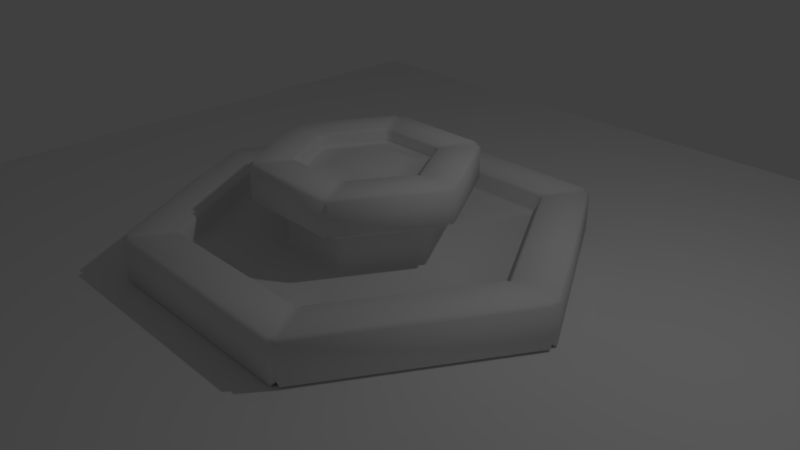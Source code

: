 # Source: school.blend  (saved by Blender 2.78.0; exported with 4.5.12 LTS)
import bpy
from mathutils import Matrix  # noqa: F401  (used for matrix-valued properties, if any)

bpy.ops.wm.read_factory_settings(use_empty=True)
scene = bpy.context.scene
scene.name = 'Scene'

# ---- collections
col_collection_1 = bpy.data.collections.new('Collection 1'); scene.collection.children.link(col_collection_1)

# ---- materials (node trees are filled in below, after node groups)
mat_fountain = bpy.data.materials.new('Fountain')
mat_fountain.alpha_threshold = 0.0
mat_fountain.use_transparent_shadow = False
mat_fountain.roughness = 0.5
mat_fountain.line_color = (0.0, 0.0, 0.0, 1.0)

# ---- material node trees

# ---- world
world_world = bpy.data.worlds.new('World'); scene.world = world_world
world_world.color = (0.05088, 0.05088, 0.05088)
world_world.use_sun_shadow = False
world_world.sun_shadow_jitter_overblur = 0.0
world_world.cycles.sampling_method = 'MANUAL'

# ---- cameras
cam_camera = bpy.data.cameras.new('Camera')
cam_camera.clip_end = 100.0
cam_camera.lens = 35.0
cam_camera.sensor_width = 32.0
cam_camera.sensor_height = 18.0
cam_camera.ortho_scale = 7.314
cam_camera.dof.focus_distance = 0.0
cam_camera.dof.aperture_fstop = 128.0

# ---- lights
light_lamp = bpy.data.lights.new('Lamp', 'POINT')
light_lamp.transmission_factor = 0.0
light_lamp.cutoff_distance = 30.0
light_lamp.energy = 100.0
light_lamp.shadow_buffer_clip_start = 1.001
light_lamp.shadow_soft_size = 0.1
light_lamp.shadow_maximum_resolution = 0.006
light_lamp.use_absolute_resolution = True

# ---- meshes
me_plane = bpy.data.meshes.new('Plane')
me_plane.from_pydata([(-1.0, -1.0, 0.0), (1.0, -1.0, 0.0), (-1.0, 1.0, 0.0), (1.0, 1.0, 0.0)], [], [(0, 1, 3, 2)])
me_plane.use_remesh_preserve_volume = False
me_plane.use_remesh_preserve_attributes = False
me_plane.use_mirror_vertex_groups = False
me_plane.update()
me_cylinder = bpy.data.meshes.new('Cylinder')
me_cylinder.from_pydata([(0.4131, 0.2385, 0.9887), (1.04e-07, 0.477, 0.9887), (0.4131, -0.2385, 0.9887), (1.745e-08, -0.477, 0.9887), (-0.4131, -0.2385, 0.9887), (-0.4131, 0.2385, 0.9887), (0.722, 0.4168, 0.9099), (9.17e-08, 0.8337, 0.9099), (0.722, -0.4168, 0.9099), (-3.165e-08, -0.8337, 0.9099), (-0.722, -0.4168, 0.9099), (-0.722, 0.4168, 0.9099), (0.8427, 0.5505, 0.6), (0.8981, 0.4545, 0.6), (-0.05541, 1.005, 0.6), (0.05541, 1.005, 0.6), (0.8981, -0.4545, 0.6), (0.8427, -0.5505, 0.6), (0.05541, -1.005, 0.6), (-0.05541, -1.005, 0.6), (-0.8427, -0.5505, 0.6), (-0.8981, -0.4545, 0.6), (-0.8981, 0.4545, 0.6), (-0.8427, 0.5505, 0.6), (-0.05541, 2.922, -0.3), (0.05541, 2.922, -0.3), (-0.05541, 2.968, -0.26), (0.05541, 2.968, -0.26), (0.05541, 2.321, 0.3), (-0.05541, 2.321, 0.3), (-0.05541, 2.275, 0.26), (0.05541, 2.275, 0.26), (2.503, 1.509, -0.3), (2.558, 1.413, -0.3), (2.543, 1.532, -0.26), (2.598, 1.436, -0.26), (1.943, 1.186, 0.26), (1.998, 1.09, 0.26), (2.038, 1.113, 0.3), (1.983, 1.209, 0.3), (2.558, -1.413, -0.3), (2.503, -1.509, -0.3), (2.598, -1.436, -0.26), (2.543, -1.532, -0.26), (1.998, -1.09, 0.26), (1.943, -1.186, 0.26), (1.983, -1.209, 0.3), (2.038, -1.113, 0.3), (0.05541, -2.922, -0.3), (-0.05541, -2.922, -0.3), (0.05541, -2.968, -0.26), (-0.05541, -2.968, -0.26), (0.05541, -2.275, 0.26), (-0.05541, -2.275, 0.26), (-0.05541, -2.321, 0.3), (0.05541, -2.321, 0.3), (-2.503, -1.509, -0.3), (-2.558, -1.413, -0.3), (-2.543, -1.532, -0.26), (-2.598, -1.436, -0.26), (-1.943, -1.186, 0.26), (-1.998, -1.09, 0.26), (-2.038, -1.113, 0.3), (-1.983, -1.209, 0.3), (-2.558, 1.413, -0.3), (-2.503, 1.509, -0.3), (-2.598, 1.436, -0.26), (-2.543, 1.532, -0.26), (-1.998, 1.09, 0.26), (-1.943, 1.186, 0.26), (-1.983, 1.209, 0.3), (-2.038, 1.113, 0.3), (2.503, 1.509, 0.3), (2.558, 1.413, 0.3), (2.598, 1.436, 0.26), (2.543, 1.532, 0.26), (0.05541, 2.968, 0.26), (-0.05541, 2.968, 0.26), (-0.05541, 2.922, 0.3), (0.05541, 2.922, 0.3), (2.558, -1.413, 0.3), (2.503, -1.509, 0.3), (2.543, -1.532, 0.26), (2.598, -1.436, 0.26), (0.05541, -2.922, 0.3), (-0.05541, -2.922, 0.3), (-0.05541, -2.968, 0.26), (0.05541, -2.968, 0.26), (-2.503, -1.509, 0.3), (-2.558, -1.413, 0.3), (-2.598, -1.436, 0.26), (-2.543, -1.532, 0.26), (-2.558, 1.413, 0.3), (-2.503, 1.509, 0.3), (-2.543, 1.532, 0.26), (-2.598, 1.436, 0.26), (0.8427, 0.5505, 0.04), (0.8981, 0.4545, 0.04), (0.9381, 0.4776, 0.00125), (0.8827, 0.5736, 0.00125), (0.05541, 1.051, 0.00125), (-0.05541, 1.051, 0.00125), (-0.05541, 1.005, 0.04), (0.05541, 1.005, 0.04), (0.8981, -0.4545, 0.04), (0.8427, -0.5505, 0.04), (0.8827, -0.5736, 0.00125), (0.9381, -0.4776, 0.00125), (0.05541, -1.005, 0.04), (-0.05541, -1.005, 0.04), (-0.05541, -1.051, 0.00125), (0.05541, -1.051, 0.00125), (-0.8427, -0.5505, 0.04), (-0.8981, -0.4545, 0.04), (-0.9381, -0.4776, 0.00125), (-0.8827, -0.5736, 0.00125), (-0.8981, 0.4545, 0.04), (-0.8427, 0.5505, 0.04), (-0.8827, 0.5736, 0.00125), (-0.9381, 0.4776, 0.00125), (1.903, 1.162, 0.00125), (1.958, 1.067, 0.00125), (1.998, 1.09, 0.04), (1.943, 1.186, 0.04), (0.05541, 2.275, 0.04), (-0.05541, 2.275, 0.04), (-0.05541, 2.229, 0.00125), (0.05541, 2.229, 0.00125), (1.958, -1.067, 0.00125), (1.903, -1.162, 0.00125), (1.943, -1.186, 0.04), (1.998, -1.09, 0.04), (0.05541, -2.229, 0.00125), (-0.05541, -2.229, 0.00125), (-0.05541, -2.275, 0.04), (0.05541, -2.275, 0.04), (-1.903, -1.162, 0.00125), (-1.958, -1.067, 0.00125), (-1.998, -1.09, 0.04), (-1.943, -1.186, 0.04), (-1.958, 1.067, 0.00125), (-1.903, 1.162, 0.00125), (-1.943, 1.186, 0.04), (-1.998, 1.09, 0.04), (1.205, 0.7599, 0.64), (1.261, 0.6639, 0.64), (1.221, 0.6408, 0.6), (1.165, 0.7368, 0.6), (0.05541, 1.378, 0.6), (-0.05541, 1.378, 0.6), (-0.05541, 1.424, 0.64), (0.05541, 1.424, 0.64), (1.261, -0.6639, 0.64), (1.205, -0.7599, 0.64), (1.165, -0.7368, 0.6), (1.221, -0.6408, 0.6), (0.05541, -1.424, 0.64), (-0.05541, -1.424, 0.64), (-0.05541, -1.378, 0.6), (0.05541, -1.378, 0.6), (-1.205, -0.7599, 0.64), (-1.261, -0.6639, 0.64), (-1.221, -0.6408, 0.6), (-1.165, -0.7368, 0.6), (-1.261, 0.6639, 0.64), (-1.205, 0.7599, 0.64), (-1.165, 0.7368, 0.6), (-1.221, 0.6408, 0.6), (0.7054, 0.4712, 1.06), (0.7608, 0.3752, 1.06), (0.8008, 0.3983, 1.1), (0.7454, 0.4943, 1.1), (0.05541, 0.8926, 1.1), (-0.05541, 0.8926, 1.1), (-0.05541, 0.8465, 1.06), (0.05541, 0.8465, 1.06), (0.7608, -0.3752, 1.06), (0.7053, -0.4712, 1.06), (0.7454, -0.4943, 1.1), (0.8008, -0.3983, 1.1), (0.05541, -0.8465, 1.06), (-0.05541, -0.8465, 1.06), (-0.05541, -0.8926, 1.1), (0.05541, -0.8926, 1.1), (-0.7054, -0.4712, 1.06), (-0.7608, -0.3752, 1.06), (-0.8008, -0.3983, 1.1), (-0.7454, -0.4943, 1.1), (-0.7608, 0.3752, 1.06), (-0.7054, 0.4712, 1.06), (-0.7454, 0.4943, 1.1), (-0.8008, 0.3983, 1.1), (1.165, 0.7368, 1.1), (1.221, 0.6408, 1.1), (1.261, 0.6639, 1.06), (1.205, 0.7599, 1.06), (0.05541, 1.424, 1.06), (-0.05541, 1.424, 1.06), (-0.05541, 1.378, 1.1), (0.05541, 1.378, 1.1), (1.221, -0.6408, 1.1), (1.165, -0.7368, 1.1), (1.205, -0.7599, 1.06), (1.261, -0.6639, 1.06), (0.05541, -1.378, 1.1), (-0.05541, -1.378, 1.1), (-0.05541, -1.424, 1.06), (0.05541, -1.424, 1.06), (-1.165, -0.7368, 1.1), (-1.221, -0.6408, 1.1), (-1.261, -0.6639, 1.06), (-1.205, -0.7599, 1.06), (-1.221, 0.6408, 1.1), (-1.165, 0.7368, 1.1), (-1.205, 0.7599, 1.06), (-1.261, 0.6639, 1.06), (0.7608, 0.3752, 0.94), (0.7054, 0.4712, 0.94), (0.722, 0.4169, 0.9099), (0.05541, 0.8465, 0.94), (-0.05541, 0.8465, 0.94), (9.17e-08, 0.8337, 0.9099), (0.7053, -0.4712, 0.94), (0.7608, -0.3752, 0.94), (0.722, -0.4169, 0.9099), (-0.05541, -0.8465, 0.94), (0.05541, -0.8465, 0.94), (-3.166e-08, -0.8337, 0.9099), (-0.7608, -0.3752, 0.94), (-0.7054, -0.4712, 0.94), (-0.722, -0.4169, 0.9099), (-0.7054, 0.4712, 0.94), (-0.7608, 0.3752, 0.94), (-0.722, 0.4169, 0.9099), (0.7593, -0.4384, 0.9348), (2.539, -1.466, -0.2265), (2.503, -1.445, -0.2625), (2.503, -1.445, 0.2775), (2.539, -1.466, 0.2415), (1.999, -1.154, 0.2415), (2.035, -1.175, 0.2775), (1.963, -1.134, 0.00125), (1.999, -1.154, 0.0435), (0.8704, -0.5025, 0.04), (0.9104, -0.5256, 0.00125), (1.209, -0.6982, 0.6648), (1.173, -0.6774, 0.6288), (1.173, -0.6774, 1.079), (1.209, -0.6982, 1.043), (0.7593, -0.4384, 1.043), (0.7953, -0.4591, 1.079), (0.8829, -0.5097, 0.6288), (-1.863e-08, -0.8767, 0.9348), (-2.378e-07, -2.932, -0.2265), (-2.244e-07, -2.891, -0.2625), (-2.278e-07, -2.891, 0.2775), (-2.311e-07, -2.932, 0.2415), (-1.708e-07, -2.309, 0.2415), (-1.708e-07, -2.35, 0.2775), (-1.607e-07, -2.267, 0.00125), (-1.674e-07, -2.309, 0.0435), (-5.215e-08, -1.005, 0.04), (-5.588e-08, -1.051, 0.00125), (-7.562e-08, -1.396, 0.6648), (-8.233e-08, -1.355, 0.6288), (-6.557e-08, -1.355, 1.079), (-7.562e-08, -1.396, 1.043), (-8.568e-09, -0.8767, 1.043), (-1.527e-08, -0.9183, 1.079), (-7.562e-08, -1.019, 0.6288), (-0.7593, -0.4384, 0.9348), (-2.539, -1.466, -0.2265), (-2.503, -1.445, -0.2625), (-2.503, -1.445, 0.2775), (-2.539, -1.466, 0.2415), (-1.999, -1.154, 0.2415), (-2.035, -1.175, 0.2775), (-1.963, -1.134, 0.00125), (-1.999, -1.154, 0.0435), (-0.8704, -0.5025, 0.04), (-0.9104, -0.5256, 0.00125), (-1.209, -0.6982, 0.6648), (-1.173, -0.6774, 0.6288), (-1.173, -0.6774, 1.079), (-1.209, -0.6982, 1.043), (-0.7593, -0.4384, 1.043), (-0.7953, -0.4591, 1.079), (-0.8829, -0.5097, 0.6288), (-0.7593, 0.4384, 0.9348), (-2.539, 1.466, -0.2265), (-2.503, 1.445, -0.2625), (-2.503, 1.445, 0.2775), (-2.539, 1.466, 0.2415), (-1.999, 1.154, 0.2415), (-2.035, 1.175, 0.2775), (-1.963, 1.134, 0.00125), (-1.999, 1.154, 0.0435), (-0.8704, 0.5025, 0.04), (-0.9104, 0.5256, 0.00125), (-1.209, 0.6982, 0.6648), (-1.173, 0.6774, 0.6288), (-1.173, 0.6774, 1.079), (-1.209, 0.6982, 1.043), (-0.7593, 0.4384, 1.043), (-0.7953, 0.4591, 1.079), (-0.8829, 0.5097, 0.6288), (9.788e-08, 0.8767, 0.9348), (-2.421e-09, 2.891, -0.2625), (-2.421e-09, 2.932, -0.2265), (-2.421e-09, 2.932, 0.2415), (9.313e-10, 2.891, 0.2775), (1.77e-08, 2.35, 0.2775), (2.105e-08, 2.309, 0.2415), (2.105e-08, 2.309, 0.0435), (2.105e-08, 2.267, 0.00125), (2.235e-08, 1.051, 0.00125), (2.608e-08, 1.005, 0.04), (5.765e-08, 1.355, 0.6288), (6.1e-08, 1.396, 0.6648), (6.771e-08, 1.396, 1.043), (6.771e-08, 1.355, 1.079), (1.046e-07, 0.9183, 1.079), (1.046e-07, 0.8767, 1.043), (2.747e-08, 1.019, 0.6288), (0.7593, 0.4384, 0.9348), (2.539, 1.466, -0.2265), (2.503, 1.445, -0.2625), (2.503, 1.445, 0.2775), (2.539, 1.466, 0.2415), (1.999, 1.154, 0.2415), (2.035, 1.175, 0.2775), (1.963, 1.134, 0.00125), (1.999, 1.154, 0.0435), (0.8704, 0.5025, 0.04), (0.9104, 0.5256, 0.00125), (1.209, 0.6982, 0.6648), (1.173, 0.6774, 0.6288), (1.173, 0.6774, 1.079), (1.209, 0.6982, 1.043), (0.7593, 0.4384, 1.043), (0.7953, 0.4591, 1.079), (0.8829, 0.5097, 0.6288)], [], [(27, 76, 75, 34), (43, 50, 48, 41), (51, 58, 56, 49), (59, 66, 64, 57), (16, 13, 146, 155), (75, 76, 79, 72), (39, 28, 31, 36), (28, 39, 72, 79), (36, 31, 124, 123), (38, 47, 80, 73), (46, 55, 84, 81), (54, 63, 88, 85), (62, 71, 92, 89), (35, 42, 40, 33), (155, 146, 145, 152), (63, 54, 53, 60), (47, 38, 37, 44), (30, 69, 142, 125), (71, 62, 61, 68), (55, 46, 45, 52), (96, 103, 15, 12), (101, 118, 117, 102), (18, 17, 154, 159), (20, 19, 158, 163), (22, 21, 162, 167), (115, 110, 109, 112), (112, 109, 19, 20), (119, 114, 113, 116), (100, 99, 120, 127), (111, 106, 105, 108), (123, 124, 127, 120), (108, 105, 17, 18), (179, 170, 169, 176), (167, 162, 161, 164), (104, 97, 13, 16), (171, 172, 175, 168), (163, 158, 157, 160), (149, 166, 165, 150), (191, 186, 185, 188), (116, 113, 21, 22), (14, 23, 166, 149), (102, 117, 23, 14), (27, 34, 32, 25), (159, 154, 153, 156), (170, 179, 200, 193), (173, 190, 189, 174), (178, 183, 204, 201), (182, 187, 208, 205), (186, 191, 212, 209), (187, 182, 181, 184), (0, 1, 5, 4, 3, 2), (172, 171, 192, 199), (174, 189, 231, 220), (195, 196, 199, 192), (183, 178, 177, 180), (1, 0, 6, 7), (0, 2, 8, 6), (5, 1, 7, 11), (3, 4, 10, 9), (4, 5, 11, 10), (2, 3, 9, 8), (83, 74, 73, 80), (35, 74, 83, 42), (77, 94, 93, 78), (43, 82, 87, 50), (91, 86, 85, 88), (51, 86, 91, 58), (95, 90, 89, 92), (59, 90, 95, 66), (99, 100, 103, 96), (67, 94, 77, 26), (87, 82, 81, 84), (29, 70, 69, 30), (44, 37, 122, 131), (52, 45, 130, 135), (60, 53, 134, 139), (68, 61, 138, 143), (70, 29, 78, 93), (131, 122, 121, 128), (125, 142, 141, 126), (139, 134, 133, 136), (143, 138, 137, 140), (147, 148, 151, 144), (135, 130, 129, 132), (107, 98, 97, 104), (98, 107, 128, 121), (106, 111, 132, 129), (110, 115, 136, 133), (114, 119, 140, 137), (118, 101, 126, 141), (144, 151, 196, 195), (152, 145, 194, 203), (156, 153, 202, 207), (160, 157, 206, 211), (164, 161, 210, 215), (150, 165, 214, 197), (203, 194, 193, 200), (197, 214, 213, 198), (211, 206, 205, 208), (215, 210, 209, 212), (224, 223, 216, 218, 6, 8), (207, 202, 201, 204), (168, 175, 219, 217), (176, 169, 216, 223), (180, 177, 222, 226), (184, 181, 225, 229), (188, 185, 228, 232), (190, 173, 198, 213), (221, 220, 231, 233, 11, 7), (218, 217, 219, 221, 7, 6), (230, 229, 225, 227, 9, 10), (233, 232, 228, 230, 10, 11), (227, 226, 222, 224, 8, 9), (67, 26, 24, 65), (216, 324, 217, 218), (219, 306, 220, 221), (222, 234, 223, 224), (225, 252, 226, 227), (228, 270, 229, 230), (231, 288, 232, 233), (307, 308, 27, 25), (325, 326, 32, 34), (327, 328, 75, 72), (309, 310, 79, 76), (235, 236, 40, 42), (237, 238, 83, 80), (253, 254, 48, 50), (255, 256, 87, 84), (271, 272, 56, 58), (273, 274, 91, 88), (289, 290, 64, 66), (291, 292, 95, 92), (329, 330, 39, 36), (311, 312, 31, 28), (239, 240, 47, 44), (257, 258, 55, 52), (275, 276, 63, 60), (293, 294, 71, 68), (331, 332, 123, 120), (313, 314, 127, 124), (241, 242, 131, 128), (259, 260, 135, 132), (277, 278, 139, 136), (295, 296, 143, 140), (333, 334, 99, 96), (315, 316, 103, 100), (243, 244, 107, 104), (261, 262, 111, 108), (279, 280, 115, 112), (297, 298, 119, 116), (335, 336, 147, 144), (317, 318, 151, 148), (245, 246, 155, 152), (263, 264, 159, 156), (281, 282, 163, 160), (299, 300, 167, 164), (337, 338, 195, 192), (319, 320, 199, 196), (247, 248, 203, 200), (265, 266, 207, 204), (283, 284, 211, 208), (301, 302, 215, 212), (339, 340, 171, 168), (321, 322, 175, 172), (249, 250, 179, 176), (267, 268, 183, 180), (285, 286, 187, 184), (303, 304, 191, 188), (308, 309, 76, 27), (328, 325, 34, 75), (289, 292, 94, 67), (310, 311, 28, 79), (330, 327, 72, 39), (313, 312, 30, 125), (293, 296, 142, 69), (291, 294, 70, 93), (332, 329, 36, 123), (238, 235, 42, 83), (240, 237, 80, 47), (242, 239, 44, 131), (256, 253, 50, 87), (258, 255, 84, 55), (260, 257, 52, 135), (274, 271, 58, 91), (276, 273, 88, 63), (278, 275, 60, 139), (341, 333, 96, 12), (316, 323, 15, 103), (331, 334, 98, 121), (244, 241, 128, 107), (314, 315, 100, 127), (251, 243, 104, 16), (297, 305, 23, 117), (295, 298, 118, 141), (262, 259, 132, 111), (269, 261, 108, 18), (280, 277, 136, 115), (287, 279, 112, 20), (338, 335, 144, 195), (318, 319, 196, 151), (246, 251, 16, 155), (341, 336, 146, 13), (323, 317, 148, 15), (248, 245, 152, 203), (299, 302, 214, 165), (305, 300, 166, 23), (264, 269, 18, 159), (266, 263, 156, 207), (282, 287, 20, 163), (284, 281, 160, 211), (324, 339, 168, 217), (322, 306, 219, 175), (337, 340, 170, 193), (250, 247, 200, 179), (320, 321, 172, 199), (234, 249, 176, 223), (303, 288, 231, 189), (301, 304, 190, 213), (268, 265, 204, 183), (252, 267, 180, 226), (286, 283, 208, 187), (270, 285, 184, 229), (12, 15, 148, 147), (222, 177, 249, 234), (178, 201, 247, 250), (202, 153, 245, 248), (154, 17, 251, 246), (17, 105, 243, 251), (106, 129, 241, 244), (130, 45, 239, 242), (46, 81, 237, 240), (82, 43, 235, 238), (177, 178, 250, 249), (201, 202, 248, 247), (153, 154, 246, 245), (105, 106, 244, 243), (129, 130, 242, 241), (45, 46, 240, 239), (81, 82, 238, 237), (43, 41, 236, 235), (225, 181, 267, 252), (182, 205, 265, 268), (206, 157, 263, 266), (158, 19, 269, 264), (19, 109, 261, 269), (110, 133, 259, 262), (134, 53, 257, 260), (54, 85, 255, 258), (86, 51, 253, 256), (181, 182, 268, 267), (205, 206, 266, 265), (157, 158, 264, 263), (109, 110, 262, 261), (133, 134, 260, 259), (53, 54, 258, 257), (85, 86, 256, 255), (51, 49, 254, 253), (228, 185, 285, 270), (186, 209, 283, 286), (210, 161, 281, 284), (162, 21, 287, 282), (21, 113, 279, 287), (114, 137, 277, 280), (138, 61, 275, 278), (62, 89, 273, 276), (90, 59, 271, 274), (185, 186, 286, 285), (209, 210, 284, 283), (161, 162, 282, 281), (113, 114, 280, 279), (137, 138, 278, 277), (61, 62, 276, 275), (89, 90, 274, 273), (59, 57, 272, 271), (212, 191, 304, 301), (188, 232, 288, 303), (22, 167, 300, 305), (164, 215, 302, 299), (140, 119, 298, 295), (116, 22, 305, 297), (92, 71, 294, 291), (68, 143, 296, 293), (66, 95, 292, 289), (189, 190, 304, 303), (213, 214, 302, 301), (165, 166, 300, 299), (117, 118, 298, 297), (141, 142, 296, 295), (69, 70, 294, 293), (93, 94, 292, 291), (67, 65, 290, 289), (198, 173, 321, 320), (174, 220, 306, 322), (14, 149, 317, 323), (150, 197, 319, 318), (126, 101, 315, 314), (102, 14, 323, 316), (124, 31, 312, 313), (78, 29, 311, 310), (26, 77, 309, 308), (173, 174, 322, 321), (197, 198, 320, 319), (149, 150, 318, 317), (101, 102, 316, 315), (125, 126, 314, 313), (29, 30, 312, 311), (77, 78, 310, 309), (24, 26, 308, 307), (192, 171, 340, 337), (216, 169, 339, 324), (12, 147, 336, 341), (194, 145, 335, 338), (120, 99, 334, 331), (13, 97, 333, 341), (122, 37, 329, 332), (38, 73, 327, 330), (74, 35, 325, 328), (169, 170, 340, 339), (193, 194, 338, 337), (145, 146, 336, 335), (97, 98, 334, 333), (121, 122, 332, 331), (37, 38, 330, 329), (73, 74, 328, 327), (35, 33, 326, 325)])
me_cylinder.polygons.foreach_set('use_smooth', [True] * 325)
_uv = me_cylinder.uv_layers.new(name='UVMap')
_uv.uv.foreach_set('vector', [0.9345, 0.04648, 0.9345, 0.215, 0.7936, 0.215, 0.7936, 0.04648, 0.6402, 0.04648, 0.4994, 0.04648, 0.5005, 0.03352, 0.6391, 0.03352, 0.4931, 0.04648, 0.3523, 0.04648, 0.3534, 0.03352, 0.492, 0.03352, 0.346, 0.04648, 0.2051, 0.04648, 0.2063, 0.03352, 0.3449, 0.03352, 0.3082, 0.6433, 0.3684, 0.6433, 0.3696, 0.7069, 0.3071, 0.7069, 0.7936, 0.215, 0.9345, 0.215, 0.9344, 0.2376, 0.7937, 0.2376, 0.7945, 0.3627, 0.9336, 0.3627, 0.9336, 0.3843, 0.7946, 0.3843, 0.9336, 0.3627, 0.7945, 0.3627, 0.7937, 0.2376, 0.9344, 0.2376, 0.7946, 0.3843, 0.9336, 0.3843, 0.9336, 0.4504, 0.7946, 0.4504, 0.7865, 0.3627, 0.6474, 0.3627, 0.6466, 0.2376, 0.7873, 0.2376, 0.6394, 0.3627, 0.5002, 0.3627, 0.4994, 0.2376, 0.6402, 0.2376, 0.4923, 0.3627, 0.3531, 0.3627, 0.3523, 0.2376, 0.4931, 0.2376, 0.3451, 0.3627, 0.206, 0.3627, 0.2052, 0.2376, 0.3459, 0.2376, 0.7874, 0.04648, 0.6465, 0.04648, 0.6476, 0.03352, 0.7862, 0.03352, 0.3071, 0.7069, 0.3696, 0.7069, 0.3697, 0.7198, 0.307, 0.7198, 0.3531, 0.3627, 0.4923, 0.3627, 0.4922, 0.3843, 0.3532, 0.3843, 0.6474, 0.3627, 0.7865, 0.3627, 0.7864, 0.3843, 0.6475, 0.3843, 0.05895, 0.3843, 0.1979, 0.3843, 0.1979, 0.4504, 0.05895, 0.4504, 0.206, 0.3627, 0.3451, 0.3627, 0.345, 0.3843, 0.2061, 0.3843, 0.5002, 0.3627, 0.6394, 0.3627, 0.6393, 0.3843, 0.5003, 0.3843, 0.3769, 0.5279, 0.4371, 0.5279, 0.4371, 0.6433, 0.3769, 0.6433, 0.8334, 0.765, 0.7825, 0.8531, 0.7801, 0.8488, 0.8285, 0.765, 0.2396, 0.6433, 0.2998, 0.6433, 0.3009, 0.7069, 0.2384, 0.7069, 0.1709, 0.6433, 0.2311, 0.6433, 0.2322, 0.7069, 0.1698, 0.7069, 0.1022, 0.6433, 0.1624, 0.6433, 0.1635, 0.7069, 0.1011, 0.7069, 0.6603, 0.853, 0.6095, 0.7649, 0.6144, 0.7649, 0.6628, 0.8488, 0.1709, 0.5279, 0.2311, 0.5279, 0.2311, 0.6433, 0.1709, 0.6433, 0.7723, 0.859, 0.6705, 0.8589, 0.673, 0.8547, 0.7698, 0.8547, 0.8334, 0.7532, 0.7826, 0.665, 0.8453, 0.5564, 0.9589, 0.7532, 0.6095, 0.7531, 0.6604, 0.665, 0.6628, 0.6693, 0.6144, 0.7531, 0.7946, 0.4504, 0.9336, 0.4504, 0.9321, 0.4625, 0.7961, 0.4625, 0.2396, 0.5279, 0.2998, 0.5279, 0.2998, 0.6433, 0.2396, 0.6433, 0.3088, 0.8757, 0.3679, 0.8757, 0.3677, 0.896, 0.309, 0.896, 0.1011, 0.7069, 0.1635, 0.7069, 0.1636, 0.7198, 0.101, 0.7198, 0.3082, 0.5279, 0.3684, 0.5279, 0.3684, 0.6433, 0.3082, 0.6433, 0.3774, 0.8757, 0.4366, 0.8757, 0.4364, 0.896, 0.3777, 0.896, 0.1698, 0.7069, 0.2322, 0.7069, 0.2323, 0.7198, 0.1697, 0.7198, 0.03242, 0.7069, 0.09486, 0.7069, 0.09496, 0.7198, 0.03232, 0.7198, 0.1027, 0.8757, 0.1619, 0.8757, 0.1617, 0.896, 0.103, 0.896, 0.1022, 0.5279, 0.1624, 0.5279, 0.1624, 0.6433, 0.1022, 0.6433, 0.03354, 0.6433, 0.09374, 0.6433, 0.09486, 0.7069, 0.03242, 0.7069, 0.03354, 0.5279, 0.09374, 0.5279, 0.09374, 0.6433, 0.03354, 0.6433, 0.9345, 0.04648, 0.7936, 0.04648, 0.7948, 0.03352, 0.9334, 0.03352, 0.2384, 0.7069, 0.3009, 0.7069, 0.301, 0.7198, 0.2383, 0.7198, 0.3679, 0.8757, 0.3088, 0.8757, 0.3071, 0.7855, 0.3696, 0.7855, 0.03405, 0.8757, 0.09323, 0.8757, 0.09298, 0.896, 0.0343, 0.896, 0.2993, 0.8757, 0.2401, 0.8757, 0.2384, 0.7855, 0.3009, 0.7855, 0.2306, 0.8757, 0.1714, 0.8757, 0.1698, 0.7855, 0.2322, 0.7855, 0.1619, 0.8757, 0.1027, 0.8757, 0.1011, 0.7855, 0.1635, 0.7855, 0.1714, 0.8757, 0.2306, 0.8757, 0.2303, 0.896, 0.1717, 0.896, 0.696, 0.7151, 0.7465, 0.7154, 0.7716, 0.7593, 0.7462, 0.8029, 0.6957, 0.8027, 0.6706, 0.7588, 0.4366, 0.8757, 0.3774, 0.8757, 0.3758, 0.7855, 0.4382, 0.7855, 0.0343, 0.896, 0.09298, 0.896, 0.09298, 0.9311, 0.0343, 0.9311, 0.3757, 0.772, 0.4383, 0.772, 0.4382, 0.7855, 0.3758, 0.7855, 0.2401, 0.8757, 0.2993, 0.8757, 0.299, 0.896, 0.2403, 0.896, 0.7465, 0.7154, 0.696, 0.7151, 0.6762, 0.6813, 0.766, 0.6814, 0.696, 0.7151, 0.6706, 0.7588, 0.6314, 0.759, 0.6762, 0.6813, 0.7716, 0.7593, 0.7465, 0.7154, 0.766, 0.6814, 0.8108, 0.7591, 0.6957, 0.8027, 0.7462, 0.8029, 0.7659, 0.8368, 0.6762, 0.8367, 0.7462, 0.8029, 0.7716, 0.7593, 0.8108, 0.7591, 0.7659, 0.8368, 0.6706, 0.7588, 0.6957, 0.8027, 0.6762, 0.8367, 0.6314, 0.759, 0.6465, 0.215, 0.7874, 0.215, 0.7873, 0.2376, 0.6466, 0.2376, 0.7874, 0.04648, 0.7874, 0.215, 0.6465, 0.215, 0.6465, 0.04648, 0.058, 0.215, 0.1989, 0.215, 0.1988, 0.2376, 0.05805, 0.2376, 0.6402, 0.04648, 0.6402, 0.215, 0.4994, 0.215, 0.4994, 0.04648, 0.3523, 0.215, 0.4931, 0.215, 0.4931, 0.2376, 0.3523, 0.2376, 0.4931, 0.04648, 0.4931, 0.215, 0.3523, 0.215, 0.3523, 0.04648, 0.2051, 0.215, 0.346, 0.215, 0.3459, 0.2376, 0.2052, 0.2376, 0.346, 0.04648, 0.346, 0.215, 0.2051, 0.215, 0.2051, 0.04648, 0.7826, 0.665, 0.8334, 0.7532, 0.8285, 0.7532, 0.7801, 0.6693, 0.1989, 0.04648, 0.1989, 0.215, 0.058, 0.215, 0.058, 0.04648, 0.4994, 0.215, 0.6402, 0.215, 0.6402, 0.2376, 0.4994, 0.2376, 0.05887, 0.3627, 0.198, 0.3627, 0.1979, 0.3843, 0.05895, 0.3843, 0.6475, 0.3843, 0.7864, 0.3843, 0.7864, 0.4504, 0.6475, 0.4504, 0.5003, 0.3843, 0.6393, 0.3843, 0.6393, 0.4504, 0.5003, 0.4504, 0.3532, 0.3843, 0.4922, 0.3843, 0.4922, 0.4504, 0.3532, 0.4504, 0.2061, 0.3843, 0.345, 0.3843, 0.345, 0.4504, 0.2061, 0.4504, 0.198, 0.3627, 0.05887, 0.3627, 0.05805, 0.2376, 0.1988, 0.2376, 0.6475, 0.4504, 0.7864, 0.4504, 0.785, 0.4625, 0.6489, 0.4625, 0.05895, 0.4504, 0.1979, 0.4504, 0.1964, 0.4625, 0.06042, 0.4625, 0.3532, 0.4504, 0.4922, 0.4504, 0.4907, 0.4625, 0.3547, 0.4625, 0.2061, 0.4504, 0.345, 0.4504, 0.3436, 0.4625, 0.2075, 0.4625, 0.3758, 0.7069, 0.4382, 0.7069, 0.4383, 0.7198, 0.3757, 0.7198, 0.5003, 0.4504, 0.6393, 0.4504, 0.6378, 0.4625, 0.5018, 0.4625, 0.6706, 0.6591, 0.7724, 0.6591, 0.7699, 0.6634, 0.6731, 0.6634, 0.7724, 0.6591, 0.6706, 0.6591, 0.6079, 0.5504, 0.8351, 0.5505, 0.6604, 0.665, 0.6095, 0.7531, 0.484, 0.7531, 0.5977, 0.5563, 0.6095, 0.7649, 0.6603, 0.853, 0.5976, 0.9617, 0.484, 0.7649, 0.6705, 0.8589, 0.7723, 0.859, 0.835, 0.9677, 0.6078, 0.9676, 0.7825, 0.8531, 0.8334, 0.765, 0.9589, 0.765, 0.8452, 0.9618, 0.3757, 0.7198, 0.4383, 0.7198, 0.4383, 0.772, 0.3757, 0.772, 0.307, 0.7198, 0.3697, 0.7198, 0.3697, 0.772, 0.307, 0.772, 0.2383, 0.7198, 0.301, 0.7198, 0.301, 0.772, 0.2383, 0.772, 0.1697, 0.7198, 0.2323, 0.7198, 0.2323, 0.772, 0.1697, 0.772, 0.101, 0.7198, 0.1636, 0.7198, 0.1636, 0.772, 0.101, 0.772, 0.03232, 0.7198, 0.09496, 0.7198, 0.09496, 0.772, 0.03232, 0.772, 0.307, 0.772, 0.3697, 0.772, 0.3696, 0.7855, 0.3071, 0.7855, 0.03232, 0.772, 0.09496, 0.772, 0.09486, 0.7855, 0.03242, 0.7855, 0.1697, 0.772, 0.2323, 0.772, 0.2322, 0.7855, 0.1698, 0.7855, 0.101, 0.772, 0.1636, 0.772, 0.1635, 0.7855, 0.1011, 0.7855, 0.3058, 0.9428, 0.309, 0.9311, 0.3677, 0.9311, 0.3709, 0.9428, 0.3709, 0.9428, 0.3058, 0.9428, 0.2383, 0.772, 0.301, 0.772, 0.3009, 0.7855, 0.2384, 0.7855, 0.3777, 0.896, 0.4364, 0.896, 0.4364, 0.9311, 0.3777, 0.9311, 0.309, 0.896, 0.3677, 0.896, 0.3677, 0.9311, 0.309, 0.9311, 0.2403, 0.896, 0.299, 0.896, 0.299, 0.9311, 0.2403, 0.9311, 0.1717, 0.896, 0.2303, 0.896, 0.2303, 0.9311, 0.1717, 0.9311, 0.103, 0.896, 0.1617, 0.896, 0.1617, 0.9311, 0.103, 0.9311, 0.09323, 0.8757, 0.03405, 0.8757, 0.03242, 0.7855, 0.09486, 0.7855, 0.03105, 0.9428, 0.0343, 0.9311, 0.09298, 0.9311, 0.09623, 0.9428, 0.09623, 0.9428, 0.03105, 0.9428, 0.3744, 0.9428, 0.3777, 0.9311, 0.4364, 0.9311, 0.4396, 0.9428, 0.4396, 0.9428, 0.3744, 0.9428, 0.1684, 0.9428, 0.1717, 0.9311, 0.2303, 0.9311, 0.2336, 0.9428, 0.2336, 0.9428, 0.1684, 0.9428, 0.09973, 0.9428, 0.103, 0.9311, 0.1617, 0.9311, 0.1649, 0.9428, 0.1649, 0.9428, 0.09973, 0.9428, 0.2371, 0.9428, 0.2403, 0.9311, 0.299, 0.9311, 0.3023, 0.9428, 0.3023, 0.9428, 0.2371, 0.9428, 0.1989, 0.04648, 0.058, 0.04648, 0.05914, 0.03352, 0.1977, 0.03352, 0.3677, 0.9311, 0.3702, 0.9311, 0.3727, 0.9311, 0.3709, 0.9311, 0.4364, 0.9311, 0.4389, 0.9311, 0.4414, 0.9311, 0.4396, 0.9311, 0.299, 0.9311, 0.3011, 0.934, 0.3031, 0.9369, 0.3023, 0.9428, 0.2303, 0.9311, 0.2328, 0.9311, 0.2353, 0.9311, 0.2336, 0.9311, 0.1617, 0.9311, 0.1642, 0.9311, 0.1667, 0.9311, 0.1649, 0.9311, 0.09298, 0.9311, 0.09505, 0.934, 0.09712, 0.9369, 0.09623, 0.9428, 0.05757, 0.03352, 0.05666, 0.04392, 0.05531, 0.04135, 0.056, 0.03352, 0.7905, 0.04648, 0.7905, 0.03352, 0.7948, 0.03352, 0.7936, 0.04648, 0.7905, 0.2376, 0.7905, 0.215, 0.7936, 0.215, 0.7937, 0.2376, 0.05643, 0.2195, 0.05646, 0.2376, 0.05487, 0.2376, 0.05487, 0.224, 0.6434, 0.04648, 0.6434, 0.03352, 0.6476, 0.03352, 0.6465, 0.04648, 0.6434, 0.2376, 0.6434, 0.215, 0.6465, 0.215, 0.6466, 0.2376, 0.4963, 0.04648, 0.4963, 0.03352, 0.5005, 0.03352, 0.4994, 0.04648, 0.4963, 0.2376, 0.4963, 0.215, 0.4994, 0.215, 0.4994, 0.2376, 0.3491, 0.04648, 0.3491, 0.03352, 0.3534, 0.03352, 0.3523, 0.04648, 0.3491, 0.2376, 0.3491, 0.215, 0.3523, 0.215, 0.3523, 0.2376, 0.202, 0.04648, 0.202, 0.03352, 0.2063, 0.03352, 0.2051, 0.04648, 0.202, 0.2376, 0.202, 0.215, 0.2051, 0.215, 0.2052, 0.2376, 0.7905, 0.3843, 0.7905, 0.3627, 0.7945, 0.3627, 0.7946, 0.3843, 0.05687, 0.367, 0.05691, 0.3843, 0.05487, 0.3843, 0.05487, 0.3713, 0.6434, 0.3843, 0.6434, 0.3627, 0.6474, 0.3627, 0.6475, 0.3843, 0.4963, 0.3843, 0.4963, 0.3627, 0.5002, 0.3627, 0.5003, 0.3843, 0.3491, 0.3843, 0.3491, 0.3627, 0.3531, 0.3627, 0.3532, 0.3843, 0.202, 0.3843, 0.202, 0.3627, 0.206, 0.3627, 0.2061, 0.3843, 0.7905, 0.4625, 0.7905, 0.4504, 0.7946, 0.4504, 0.7961, 0.4625, 0.0572, 0.4528, 0.05838, 0.4625, 0.05634, 0.4625, 0.05545, 0.4552, 0.6434, 0.4625, 0.6434, 0.4504, 0.6475, 0.4504, 0.6489, 0.4625, 0.4963, 0.4625, 0.4963, 0.4504, 0.5003, 0.4504, 0.5018, 0.4625, 0.3491, 0.4625, 0.3491, 0.4504, 0.3532, 0.4504, 0.3547, 0.4625, 0.202, 0.4625, 0.202, 0.4504, 0.2061, 0.4504, 0.2075, 0.4625, 0.775, 0.6663, 0.7775, 0.6621, 0.7826, 0.665, 0.7801, 0.6693, 0.8334, 0.7591, 0.8285, 0.7591, 0.8285, 0.7532, 0.8334, 0.7532, 0.668, 0.6663, 0.6655, 0.662, 0.6706, 0.6591, 0.6731, 0.6634, 0.6144, 0.759, 0.6095, 0.759, 0.6095, 0.7531, 0.6144, 0.7531, 0.6679, 0.8517, 0.6654, 0.856, 0.6603, 0.853, 0.6628, 0.8488, 0.7749, 0.8518, 0.7774, 0.856, 0.7723, 0.859, 0.7698, 0.8547, 0.3727, 0.7198, 0.3727, 0.7069, 0.3758, 0.7069, 0.3757, 0.7198, 0.03086, 0.7069, 0.03081, 0.7172, 0.0293, 0.7147, 0.0293, 0.7069, 0.304, 0.7198, 0.304, 0.7069, 0.3071, 0.7069, 0.307, 0.7198, 0.2353, 0.7198, 0.2353, 0.7069, 0.2384, 0.7069, 0.2383, 0.7198, 0.1667, 0.7198, 0.1667, 0.7069, 0.1698, 0.7069, 0.1697, 0.7198, 0.09798, 0.7198, 0.09798, 0.7069, 0.1011, 0.7069, 0.101, 0.7198, 0.3727, 0.7855, 0.3727, 0.772, 0.3757, 0.772, 0.3758, 0.7855, 0.03081, 0.7746, 0.03086, 0.7855, 0.0293, 0.7855, 0.0293, 0.7773, 0.304, 0.7855, 0.304, 0.772, 0.307, 0.772, 0.3071, 0.7855, 0.2353, 0.7855, 0.2353, 0.772, 0.2383, 0.772, 0.2384, 0.7855, 0.1667, 0.7855, 0.1667, 0.772, 0.1697, 0.772, 0.1698, 0.7855, 0.09798, 0.7855, 0.09798, 0.772, 0.101, 0.772, 0.1011, 0.7855, 0.3727, 0.896, 0.3727, 0.8757, 0.3774, 0.8757, 0.3777, 0.896, 0.03168, 0.8797, 0.0318, 0.896, 0.0293, 0.896, 0.0293, 0.8837, 0.304, 0.896, 0.304, 0.8757, 0.3088, 0.8757, 0.309, 0.896, 0.2353, 0.896, 0.2353, 0.8757, 0.2401, 0.8757, 0.2403, 0.896, 0.1667, 0.896, 0.1667, 0.8757, 0.1714, 0.8757, 0.1717, 0.896, 0.09798, 0.896, 0.09798, 0.8757, 0.1027, 0.8757, 0.103, 0.896, 0.05643, 0.04648, 0.05643, 0.215, 0.05487, 0.215, 0.05487, 0.04648, 0.7905, 0.215, 0.7905, 0.04648, 0.7936, 0.04648, 0.7936, 0.215, 0.202, 0.04648, 0.202, 0.215, 0.1989, 0.215, 0.1989, 0.04648, 0.05646, 0.2409, 0.05687, 0.3627, 0.05487, 0.3627, 0.05487, 0.2443, 0.7905, 0.3627, 0.7905, 0.2376, 0.7937, 0.2376, 0.7945, 0.3627, 0.9356, 0.4504, 0.9356, 0.3843, 0.9376, 0.3843, 0.9376, 0.4504, 0.202, 0.3843, 0.202, 0.4504, 0.1979, 0.4504, 0.1979, 0.3843, 0.202, 0.2376, 0.202, 0.3627, 0.198, 0.3627, 0.1988, 0.2376, 0.7905, 0.4504, 0.7905, 0.3843, 0.7946, 0.3843, 0.7946, 0.4504, 0.6434, 0.215, 0.6434, 0.04648, 0.6465, 0.04648, 0.6465, 0.215, 0.6434, 0.3627, 0.6434, 0.2376, 0.6466, 0.2376, 0.6474, 0.3627, 0.6434, 0.4504, 0.6434, 0.3843, 0.6475, 0.3843, 0.6475, 0.4504, 0.4963, 0.215, 0.4963, 0.04648, 0.4994, 0.04648, 0.4994, 0.215, 0.4963, 0.3627, 0.4963, 0.2376, 0.4994, 0.2376, 0.5002, 0.3627, 0.4963, 0.4504, 0.4963, 0.3843, 0.5003, 0.3843, 0.5003, 0.4504, 0.3491, 0.215, 0.3491, 0.04648, 0.3523, 0.04648, 0.3523, 0.215, 0.3491, 0.3627, 0.3491, 0.2376, 0.3523, 0.2376, 0.3531, 0.3627, 0.3491, 0.4504, 0.3491, 0.3843, 0.3532, 0.3843, 0.3532, 0.4504, 0.3727, 0.6433, 0.3727, 0.5279, 0.3769, 0.5279, 0.3769, 0.6433, 0.03142, 0.5279, 0.03142, 0.6433, 0.0293, 0.6433, 0.0293, 0.5279, 0.8402, 0.5535, 0.7775, 0.6621, 0.7724, 0.6591, 0.8351, 0.5505, 0.6655, 0.662, 0.6028, 0.5534, 0.6079, 0.5504, 0.6706, 0.6591, 0.9589, 0.7591, 0.8334, 0.7591, 0.8334, 0.7532, 0.9589, 0.7532, 0.304, 0.6433, 0.304, 0.5279, 0.3082, 0.5279, 0.3082, 0.6433, 0.09798, 0.5279, 0.09798, 0.6433, 0.09374, 0.6433, 0.09374, 0.5279, 0.8401, 0.9647, 0.7774, 0.856, 0.7825, 0.8531, 0.8452, 0.9618, 0.6095, 0.759, 0.484, 0.759, 0.484, 0.7531, 0.6095, 0.7531, 0.2353, 0.6433, 0.2353, 0.5279, 0.2396, 0.5279, 0.2396, 0.6433, 0.6654, 0.856, 0.6027, 0.9646, 0.5976, 0.9617, 0.6603, 0.853, 0.1667, 0.6433, 0.1667, 0.5279, 0.1709, 0.5279, 0.1709, 0.6433, 0.3727, 0.772, 0.3727, 0.7198, 0.3757, 0.7198, 0.3757, 0.772, 0.03081, 0.7198, 0.03081, 0.772, 0.0293, 0.772, 0.0293, 0.7198, 0.304, 0.7069, 0.304, 0.6433, 0.3082, 0.6433, 0.3071, 0.7069, 0.3727, 0.6433, 0.3727, 0.7069, 0.3696, 0.7069, 0.3684, 0.6433, 0.03142, 0.6433, 0.03086, 0.7042, 0.0293, 0.7014, 0.0293, 0.6433, 0.304, 0.772, 0.304, 0.7198, 0.307, 0.7198, 0.307, 0.772, 0.09798, 0.7198, 0.09798, 0.772, 0.09496, 0.772, 0.09496, 0.7198, 0.09798, 0.6433, 0.09798, 0.7069, 0.09486, 0.7069, 0.09374, 0.6433, 0.2353, 0.7069, 0.2353, 0.6433, 0.2396, 0.6433, 0.2384, 0.7069, 0.2353, 0.772, 0.2353, 0.7198, 0.2383, 0.7198, 0.2383, 0.772, 0.1667, 0.7069, 0.1667, 0.6433, 0.1709, 0.6433, 0.1698, 0.7069, 0.1667, 0.772, 0.1667, 0.7198, 0.1697, 0.7198, 0.1697, 0.772, 0.3727, 0.9311, 0.3727, 0.896, 0.3777, 0.896, 0.3777, 0.9311, 0.0318, 0.896, 0.0318, 0.9311, 0.0293, 0.9311, 0.0293, 0.896, 0.3727, 0.7855, 0.3727, 0.8757, 0.3679, 0.8757, 0.3696, 0.7855, 0.304, 0.8757, 0.304, 0.7855, 0.3071, 0.7855, 0.3088, 0.8757, 0.03086, 0.7885, 0.03168, 0.8757, 0.0293, 0.8757, 0.0293, 0.7915, 0.304, 0.9311, 0.304, 0.896, 0.309, 0.896, 0.309, 0.9311, 0.09798, 0.896, 0.09798, 0.9311, 0.09298, 0.9311, 0.09298, 0.896, 0.09798, 0.7855, 0.09798, 0.8757, 0.09323, 0.8757, 0.09486, 0.7855, 0.2353, 0.8757, 0.2353, 0.7855, 0.2384, 0.7855, 0.2401, 0.8757, 0.2353, 0.9311, 0.2353, 0.896, 0.2403, 0.896, 0.2403, 0.9311, 0.1667, 0.8757, 0.1667, 0.7855, 0.1698, 0.7855, 0.1714, 0.8757, 0.1667, 0.9311, 0.1667, 0.896, 0.1717, 0.896, 0.1717, 0.9311, 0.3769, 0.6433, 0.4371, 0.6433, 0.4382, 0.7069, 0.3758, 0.7069, 0.299, 0.9311, 0.299, 0.896, 0.304, 0.896, 0.304, 0.9311, 0.2993, 0.8757, 0.3009, 0.7855, 0.304, 0.7855, 0.304, 0.8757, 0.301, 0.772, 0.301, 0.7198, 0.304, 0.7198, 0.304, 0.772, 0.3009, 0.7069, 0.2998, 0.6433, 0.304, 0.6433, 0.304, 0.7069, 0.2998, 0.6433, 0.2998, 0.5279, 0.304, 0.5279, 0.304, 0.6433, 0.6604, 0.665, 0.5977, 0.5563, 0.6028, 0.5534, 0.6655, 0.662, 0.6393, 0.4504, 0.6393, 0.3843, 0.6434, 0.3843, 0.6434, 0.4504, 0.6394, 0.3627, 0.6402, 0.2376, 0.6434, 0.2376, 0.6434, 0.3627, 0.6402, 0.215, 0.6402, 0.04648, 0.6434, 0.04648, 0.6434, 0.215, 0.299, 0.896, 0.2993, 0.8757, 0.304, 0.8757, 0.304, 0.896, 0.3009, 0.7855, 0.301, 0.772, 0.304, 0.772, 0.304, 0.7855, 0.301, 0.7198, 0.3009, 0.7069, 0.304, 0.7069, 0.304, 0.7198, 0.6628, 0.6693, 0.6604, 0.665, 0.6655, 0.662, 0.668, 0.6663, 0.6378, 0.4625, 0.6393, 0.4504, 0.6434, 0.4504, 0.6434, 0.4625, 0.6393, 0.3843, 0.6394, 0.3627, 0.6434, 0.3627, 0.6434, 0.3843, 0.6402, 0.2376, 0.6402, 0.215, 0.6434, 0.215, 0.6434, 0.2376, 0.6402, 0.04648, 0.6391, 0.03352, 0.6434, 0.03352, 0.6434, 0.04648, 0.2303, 0.9311, 0.2303, 0.896, 0.2353, 0.896, 0.2353, 0.9311, 0.2306, 0.8757, 0.2322, 0.7855, 0.2353, 0.7855, 0.2353, 0.8757, 0.2323, 0.772, 0.2323, 0.7198, 0.2353, 0.7198, 0.2353, 0.772, 0.2322, 0.7069, 0.2311, 0.6433, 0.2353, 0.6433, 0.2353, 0.7069, 0.2311, 0.6433, 0.2311, 0.5279, 0.2353, 0.5279, 0.2353, 0.6433, 0.6095, 0.7649, 0.484, 0.7649, 0.484, 0.759, 0.6095, 0.759, 0.4922, 0.4504, 0.4922, 0.3843, 0.4963, 0.3843, 0.4963, 0.4504, 0.4923, 0.3627, 0.4931, 0.2376, 0.4963, 0.2376, 0.4963, 0.3627, 0.4931, 0.215, 0.4931, 0.04648, 0.4963, 0.04648, 0.4963, 0.215, 0.2303, 0.896, 0.2306, 0.8757, 0.2353, 0.8757, 0.2353, 0.896, 0.2322, 0.7855, 0.2323, 0.772, 0.2353, 0.772, 0.2353, 0.7855, 0.2323, 0.7198, 0.2322, 0.7069, 0.2353, 0.7069, 0.2353, 0.7198, 0.6144, 0.7649, 0.6095, 0.7649, 0.6095, 0.759, 0.6144, 0.759, 0.4907, 0.4625, 0.4922, 0.4504, 0.4963, 0.4504, 0.4963, 0.4625, 0.4922, 0.3843, 0.4923, 0.3627, 0.4963, 0.3627, 0.4963, 0.3843, 0.4931, 0.2376, 0.4931, 0.215, 0.4963, 0.215, 0.4963, 0.2376, 0.4931, 0.04648, 0.492, 0.03352, 0.4963, 0.03352, 0.4963, 0.04648, 0.1617, 0.9311, 0.1617, 0.896, 0.1667, 0.896, 0.1667, 0.9311, 0.1619, 0.8757, 0.1635, 0.7855, 0.1667, 0.7855, 0.1667, 0.8757, 0.1636, 0.772, 0.1636, 0.7198, 0.1667, 0.7198, 0.1667, 0.772, 0.1635, 0.7069, 0.1624, 0.6433, 0.1667, 0.6433, 0.1667, 0.7069, 0.1624, 0.6433, 0.1624, 0.5279, 0.1667, 0.5279, 0.1667, 0.6433, 0.6705, 0.8589, 0.6078, 0.9676, 0.6027, 0.9646, 0.6654, 0.856, 0.345, 0.4504, 0.345, 0.3843, 0.3491, 0.3843, 0.3491, 0.4504, 0.3451, 0.3627, 0.3459, 0.2376, 0.3491, 0.2376, 0.3491, 0.3627, 0.346, 0.215, 0.346, 0.04648, 0.3491, 0.04648, 0.3491, 0.215, 0.1617, 0.896, 0.1619, 0.8757, 0.1667, 0.8757, 0.1667, 0.896, 0.1635, 0.7855, 0.1636, 0.772, 0.1667, 0.772, 0.1667, 0.7855, 0.1636, 0.7198, 0.1635, 0.7069, 0.1667, 0.7069, 0.1667, 0.7198, 0.673, 0.8547, 0.6705, 0.8589, 0.6654, 0.856, 0.6679, 0.8517, 0.3436, 0.4625, 0.345, 0.4504, 0.3491, 0.4504, 0.3491, 0.4625, 0.345, 0.3843, 0.3451, 0.3627, 0.3491, 0.3627, 0.3491, 0.3843, 0.3459, 0.2376, 0.346, 0.215, 0.3491, 0.215, 0.3491, 0.2376, 0.346, 0.04648, 0.3449, 0.03352, 0.3491, 0.03352, 0.3491, 0.04648, 0.1011, 0.7855, 0.1027, 0.8757, 0.09798, 0.8757, 0.09798, 0.7855, 0.103, 0.896, 0.103, 0.9311, 0.09798, 0.9311, 0.09798, 0.896, 0.1022, 0.6433, 0.1011, 0.7069, 0.09798, 0.7069, 0.09798, 0.6433, 0.101, 0.7198, 0.101, 0.772, 0.09798, 0.772, 0.09798, 0.7198, 0.835, 0.9677, 0.7723, 0.859, 0.7774, 0.856, 0.8401, 0.9647, 0.1022, 0.5279, 0.1022, 0.6433, 0.09798, 0.6433, 0.09798, 0.5279, 0.2052, 0.2376, 0.206, 0.3627, 0.202, 0.3627, 0.202, 0.2376, 0.2061, 0.3843, 0.2061, 0.4504, 0.202, 0.4504, 0.202, 0.3843, 0.2051, 0.04648, 0.2051, 0.215, 0.202, 0.215, 0.202, 0.04648, 0.09298, 0.896, 0.09323, 0.8757, 0.09798, 0.8757, 0.09798, 0.896, 0.09486, 0.7855, 0.09496, 0.772, 0.09798, 0.772, 0.09798, 0.7855, 0.09496, 0.7198, 0.09486, 0.7069, 0.09798, 0.7069, 0.09798, 0.7198, 0.7801, 0.8488, 0.7825, 0.8531, 0.7774, 0.856, 0.7749, 0.8518, 0.1964, 0.4625, 0.1979, 0.4504, 0.202, 0.4504, 0.202, 0.4625, 0.1979, 0.3843, 0.198, 0.3627, 0.202, 0.3627, 0.202, 0.3843, 0.1988, 0.2376, 0.1989, 0.215, 0.202, 0.215, 0.202, 0.2376, 0.1989, 0.04648, 0.1977, 0.03352, 0.202, 0.03352, 0.202, 0.04648, 0.03242, 0.7855, 0.03405, 0.8757, 0.03168, 0.8757, 0.03086, 0.7885, 0.0343, 0.896, 0.0343, 0.9311, 0.0318, 0.9311, 0.0318, 0.896, 0.03354, 0.6433, 0.03242, 0.7069, 0.03086, 0.7042, 0.03142, 0.6433, 0.03232, 0.7198, 0.03232, 0.772, 0.03081, 0.772, 0.03081, 0.7198, 0.9589, 0.765, 0.8334, 0.765, 0.8334, 0.7591, 0.9589, 0.7591, 0.03354, 0.5279, 0.03354, 0.6433, 0.03142, 0.6433, 0.03142, 0.5279, 0.9336, 0.4504, 0.9336, 0.3843, 0.9356, 0.3843, 0.9356, 0.4504, 0.05805, 0.2376, 0.05887, 0.3627, 0.05687, 0.3627, 0.05646, 0.2409, 0.058, 0.04648, 0.058, 0.215, 0.05643, 0.215, 0.05643, 0.04648, 0.03405, 0.8757, 0.0343, 0.896, 0.0318, 0.896, 0.03168, 0.8797, 0.03232, 0.772, 0.03242, 0.7855, 0.03086, 0.7855, 0.03081, 0.7746, 0.03242, 0.7069, 0.03232, 0.7198, 0.03081, 0.7172, 0.03086, 0.7069, 0.8334, 0.765, 0.8285, 0.765, 0.8285, 0.7591, 0.8334, 0.7591, 0.05895, 0.4504, 0.06042, 0.4625, 0.05838, 0.4625, 0.0572, 0.4528, 0.05887, 0.3627, 0.05895, 0.3843, 0.05691, 0.3843, 0.05687, 0.367, 0.058, 0.215, 0.05805, 0.2376, 0.05646, 0.2376, 0.05643, 0.2195, 0.05914, 0.03352, 0.058, 0.04648, 0.05666, 0.04392, 0.05757, 0.03352, 0.3758, 0.7855, 0.3774, 0.8757, 0.3727, 0.8757, 0.3727, 0.7855, 0.3677, 0.9311, 0.3677, 0.896, 0.3727, 0.896, 0.3727, 0.9311, 0.3769, 0.6433, 0.3758, 0.7069, 0.3727, 0.7069, 0.3727, 0.6433, 0.3697, 0.772, 0.3697, 0.7198, 0.3727, 0.7198, 0.3727, 0.772, 0.8453, 0.5564, 0.7826, 0.665, 0.7775, 0.6621, 0.8402, 0.5535, 0.3684, 0.6433, 0.3684, 0.5279, 0.3727, 0.5279, 0.3727, 0.6433, 0.7864, 0.4504, 0.7864, 0.3843, 0.7905, 0.3843, 0.7905, 0.4504, 0.7865, 0.3627, 0.7873, 0.2376, 0.7905, 0.2376, 0.7905, 0.3627, 0.7874, 0.215, 0.7874, 0.04648, 0.7905, 0.04648, 0.7905, 0.215, 0.3677, 0.896, 0.3679, 0.8757, 0.3727, 0.8757, 0.3727, 0.896, 0.3696, 0.7855, 0.3697, 0.772, 0.3727, 0.772, 0.3727, 0.7855, 0.3697, 0.7198, 0.3696, 0.7069, 0.3727, 0.7069, 0.3727, 0.7198, 0.7699, 0.6634, 0.7724, 0.6591, 0.7775, 0.6621, 0.775, 0.6663, 0.785, 0.4625, 0.7864, 0.4504, 0.7905, 0.4504, 0.7905, 0.4625, 0.7864, 0.3843, 0.7865, 0.3627, 0.7905, 0.3627, 0.7905, 0.3843, 0.7873, 0.2376, 0.7874, 0.215, 0.7905, 0.215, 0.7905, 0.2376, 0.7874, 0.04648, 0.7862, 0.03352, 0.7905, 0.03352, 0.7905, 0.04648])
me_cylinder.materials.append(mat_fountain)
me_cylinder.use_remesh_preserve_volume = False
me_cylinder.use_remesh_preserve_attributes = False
me_cylinder.use_mirror_vertex_groups = False
me_cylinder.use_paint_bone_selection = False
me_cylinder.use_paint_mask = True
me_cylinder.update()

# ---- objects
ob_plane = bpy.data.objects.new('Plane', me_plane)
ob_foutain = bpy.data.objects.new('Foutain', me_cylinder)
ob_lamp = bpy.data.objects.new('Lamp', light_lamp)
ob_camera = bpy.data.objects.new('Camera', cam_camera)

# ---- transforms, parenting, visibility, modifiers, constraints
ob_plane.location = (0.0, 0.0, 0.0)
ob_plane.scale = (6.336, 6.336, 6.336)
ob_plane.hide_viewport = True
ob_plane.lineart.crease_threshold = 0.0
ob_foutain.location = (0.0, 0.0, 0.3)
ob_foutain.rotation_euler = (0.0, 0.0, 0.5236)
ob_foutain.lineart.crease_threshold = 0.0
ob_lamp.location = (4.076, 1.005, 5.904)
ob_lamp.rotation_euler = (0.6503, 0.05522, 1.866)
ob_lamp.lock_rotations_4d = False
ob_lamp.empty_display_type = 'ARROWS'
ob_lamp.color = (0.0, 0.0, 0.0, 0.0)
ob_lamp.lineart.crease_threshold = 0.0
ob_camera.location = (7.481, -6.508, 5.344)
ob_camera.rotation_euler = (1.109, 0.0, 0.8149)
ob_camera.lock_rotations_4d = False
ob_camera.empty_display_type = 'ARROWS'
ob_camera.color = (0.0, 0.0, 0.0, 0.0)
ob_camera.display_type = 'WIRE'
ob_camera.lineart.crease_threshold = 0.0

# ---- collection membership
col_collection_1.objects.link(ob_plane)
col_collection_1.objects.link(ob_foutain)
col_collection_1.objects.link(ob_lamp)
col_collection_1.objects.link(ob_camera)

# ---- scene / render settings (as saved in the file)
scene.camera = ob_camera
scene.frame_start = 1; scene.frame_end = 250; scene.frame_set(1)
scene.render.engine = 'BLENDER_EEVEE_NEXT'
scene.render.resolution_percentage = 50
scene.render.dither_intensity = 0.0
scene.cycles.use_denoising = False
scene.cycles.samples = 512
scene.cycles.sampling_pattern = 'TABULATED_SOBOL'
scene.cycles.light_sampling_threshold = 0.0
scene.cycles.use_adaptive_sampling = False
scene.cycles.use_light_tree = False
scene.cycles.blur_glossy = 0.0
scene.cycles.sample_clamp_indirect = 0.0
scene.cycles.bake_type = 'AO'
scene.view_settings.view_transform = 'Standard'
bpy.context.view_layer.update()
